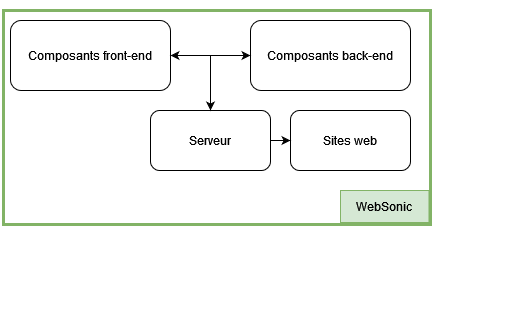

The diagram above was exported from draw.io. Its source (the exported page's mxGraphModel, read from the mxfile embedded in the PNG):
<mxGraphModel dx="1434" dy="726" grid="1" gridSize="10" guides="1" tooltips="1" connect="1" arrows="1" fold="1" page="1" pageScale="1" pageWidth="827" pageHeight="1169" math="0" shadow="0">
  <root>
    <mxCell id="0" />
    <mxCell id="1" parent="0" />
    <mxCell id="q27LmW4uRz-Amyi7C36D-25" value="" style="group" vertex="1" connectable="0" parent="1">
      <mxGeometry x="170" y="20" width="507.16" height="320" as="geometry" />
    </mxCell>
    <mxCell id="q27LmW4uRz-Amyi7C36D-26" value="" style="rounded=0;whiteSpace=wrap;html=1;fillColor=none;strokeColor=#82b366;strokeWidth=3;" vertex="1" parent="q27LmW4uRz-Amyi7C36D-25">
      <mxGeometry x="3" y="10" width="427" height="214" as="geometry" />
    </mxCell>
    <mxCell id="q27LmW4uRz-Amyi7C36D-27" value="WebSonic" style="rounded=0;whiteSpace=wrap;html=1;fillColor=#d5e8d4;strokeColor=#82b366;" vertex="1" parent="q27LmW4uRz-Amyi7C36D-25">
      <mxGeometry x="339.99906976744194" y="190" width="88.48372093023256" height="32" as="geometry" />
    </mxCell>
    <mxCell id="q27LmW4uRz-Amyi7C36D-24" value="Sites web" style="rounded=1;whiteSpace=wrap;html=1;" vertex="1" parent="q27LmW4uRz-Amyi7C36D-25">
      <mxGeometry x="290" y="110" width="120" height="60" as="geometry" />
    </mxCell>
    <mxCell id="q27LmW4uRz-Amyi7C36D-29" value="Serveur" style="rounded=1;whiteSpace=wrap;html=1;" vertex="1" parent="q27LmW4uRz-Amyi7C36D-25">
      <mxGeometry x="150" y="110" width="120" height="60" as="geometry" />
    </mxCell>
    <mxCell id="q27LmW4uRz-Amyi7C36D-18" value="Composants front-end" style="rounded=1;whiteSpace=wrap;html=1;" vertex="1" parent="q27LmW4uRz-Amyi7C36D-25">
      <mxGeometry x="10" y="20" width="160" height="70" as="geometry" />
    </mxCell>
    <mxCell id="q27LmW4uRz-Amyi7C36D-19" value="Composants back-end" style="rounded=1;whiteSpace=wrap;html=1;" vertex="1" parent="q27LmW4uRz-Amyi7C36D-25">
      <mxGeometry x="250" y="20" width="160" height="70" as="geometry" />
    </mxCell>
    <mxCell id="q27LmW4uRz-Amyi7C36D-20" value="" style="group" vertex="1" connectable="0" parent="q27LmW4uRz-Amyi7C36D-25">
      <mxGeometry x="210" y="55" height="50" as="geometry" />
    </mxCell>
    <mxCell id="q27LmW4uRz-Amyi7C36D-21" value="" style="endArrow=none;html=1;rounded=0;" edge="1" parent="q27LmW4uRz-Amyi7C36D-20">
      <mxGeometry width="50" height="50" relative="1" as="geometry">
        <mxPoint y="50" as="sourcePoint" />
        <mxPoint as="targetPoint" />
      </mxGeometry>
    </mxCell>
    <mxCell id="q27LmW4uRz-Amyi7C36D-28" value="" style="endArrow=classic;startArrow=classic;html=1;rounded=0;exitX=1;exitY=0.5;exitDx=0;exitDy=0;entryX=0;entryY=0.5;entryDx=0;entryDy=0;" edge="1" parent="q27LmW4uRz-Amyi7C36D-25" source="q27LmW4uRz-Amyi7C36D-18" target="q27LmW4uRz-Amyi7C36D-19">
      <mxGeometry width="50" height="50" relative="1" as="geometry">
        <mxPoint x="399" y="260" as="sourcePoint" />
        <mxPoint x="449" y="210" as="targetPoint" />
      </mxGeometry>
    </mxCell>
    <mxCell id="q27LmW4uRz-Amyi7C36D-30" value="" style="endArrow=classic;html=1;rounded=0;exitX=1;exitY=0.5;exitDx=0;exitDy=0;entryX=0;entryY=0.5;entryDx=0;entryDy=0;" edge="1" parent="q27LmW4uRz-Amyi7C36D-25" source="q27LmW4uRz-Amyi7C36D-29" target="q27LmW4uRz-Amyi7C36D-24">
      <mxGeometry width="50" height="50" relative="1" as="geometry">
        <mxPoint x="220" y="310" as="sourcePoint" />
        <mxPoint x="270" y="260" as="targetPoint" />
      </mxGeometry>
    </mxCell>
    <mxCell id="q27LmW4uRz-Amyi7C36D-23" value="" style="endArrow=classic;html=1;rounded=0;" edge="1" parent="1">
      <mxGeometry width="50" height="50" relative="1" as="geometry">
        <mxPoint x="380" y="120" as="sourcePoint" />
        <mxPoint x="380" y="130" as="targetPoint" />
      </mxGeometry>
    </mxCell>
  </root>
</mxGraphModel>